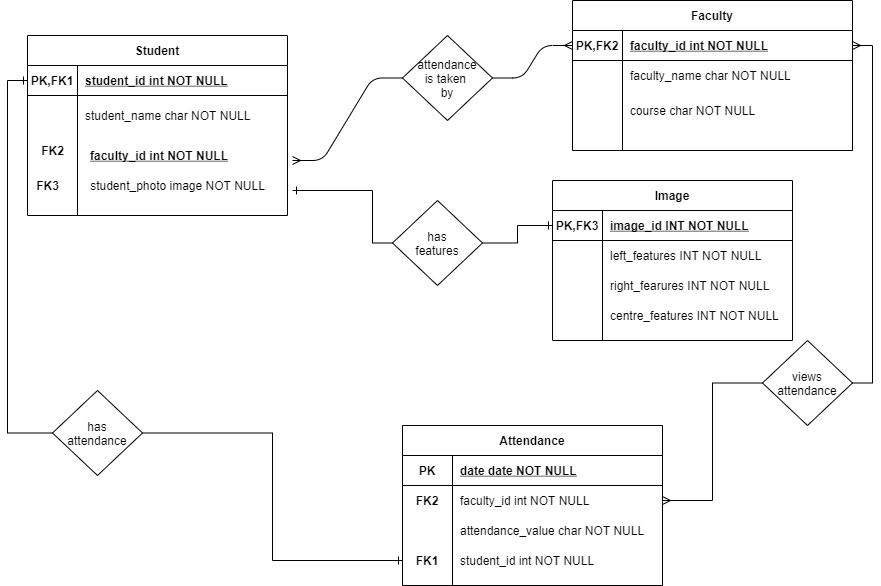

The diagram above was exported from draw.io. Its source (the exported page's mxGraphModel, read from the mxfile embedded in the PNG):
<mxGraphModel dx="1888" dy="548" grid="1" gridSize="10" guides="1" tooltips="1" connect="1" arrows="1" fold="1" page="1" pageScale="1" pageWidth="850" pageHeight="1100" math="0" shadow="0" extFonts="Permanent Marker^https://fonts.googleapis.com/css?family=Permanent+Marker">
  <root>
    <mxCell id="0" />
    <mxCell id="1" parent="0" />
    <mxCell id="C-vyLk0tnHw3VtMMgP7b-1" value="" style="edgeStyle=entityRelationEdgeStyle;endArrow=none;startArrow=ERmany;endFill=0;startFill=0;entryX=1;entryY=0.5;entryDx=0;entryDy=0;exitX=0;exitY=0.5;exitDx=0;exitDy=0;" parent="1" source="C-vyLk0tnHw3VtMMgP7b-3" target="71YIrGzv6h44yuiGK4aa-3" edge="1">
      <mxGeometry width="100" height="100" relative="1" as="geometry">
        <mxPoint x="460" y="200" as="sourcePoint" />
        <mxPoint x="440" y="620" as="targetPoint" />
      </mxGeometry>
    </mxCell>
    <mxCell id="C-vyLk0tnHw3VtMMgP7b-2" value="Faculty" style="shape=table;startSize=30;container=1;collapsible=1;childLayout=tableLayout;fixedRows=1;rowLines=0;fontStyle=1;align=center;resizeLast=1;" parent="1" vertex="1">
      <mxGeometry x="560" y="90" width="280" height="150" as="geometry" />
    </mxCell>
    <mxCell id="C-vyLk0tnHw3VtMMgP7b-3" value="" style="shape=partialRectangle;collapsible=0;dropTarget=0;pointerEvents=0;fillColor=none;points=[[0,0.5],[1,0.5]];portConstraint=eastwest;top=0;left=0;right=0;bottom=1;" parent="C-vyLk0tnHw3VtMMgP7b-2" vertex="1">
      <mxGeometry y="30" width="280" height="30" as="geometry" />
    </mxCell>
    <mxCell id="C-vyLk0tnHw3VtMMgP7b-4" value="PK,FK2" style="shape=partialRectangle;overflow=hidden;connectable=0;fillColor=none;top=0;left=0;bottom=0;right=0;fontStyle=1;" parent="C-vyLk0tnHw3VtMMgP7b-3" vertex="1">
      <mxGeometry width="50" height="30" as="geometry" />
    </mxCell>
    <mxCell id="C-vyLk0tnHw3VtMMgP7b-5" value="faculty_id int NOT NULL " style="shape=partialRectangle;overflow=hidden;connectable=0;fillColor=none;top=0;left=0;bottom=0;right=0;align=left;spacingLeft=6;fontStyle=5;" parent="C-vyLk0tnHw3VtMMgP7b-3" vertex="1">
      <mxGeometry x="50" width="230" height="30" as="geometry" />
    </mxCell>
    <mxCell id="C-vyLk0tnHw3VtMMgP7b-6" value="" style="shape=partialRectangle;collapsible=0;dropTarget=0;pointerEvents=0;fillColor=none;points=[[0,0.5],[1,0.5]];portConstraint=eastwest;top=0;left=0;right=0;bottom=0;" parent="C-vyLk0tnHw3VtMMgP7b-2" vertex="1">
      <mxGeometry y="60" width="280" height="30" as="geometry" />
    </mxCell>
    <mxCell id="C-vyLk0tnHw3VtMMgP7b-7" value="" style="shape=partialRectangle;overflow=hidden;connectable=0;fillColor=none;top=0;left=0;bottom=0;right=0;" parent="C-vyLk0tnHw3VtMMgP7b-6" vertex="1">
      <mxGeometry width="50" height="30" as="geometry" />
    </mxCell>
    <mxCell id="C-vyLk0tnHw3VtMMgP7b-8" value="faculty_name char NOT NULL" style="shape=partialRectangle;overflow=hidden;connectable=0;fillColor=none;top=0;left=0;bottom=0;right=0;align=left;spacingLeft=6;" parent="C-vyLk0tnHw3VtMMgP7b-6" vertex="1">
      <mxGeometry x="50" width="230" height="30" as="geometry" />
    </mxCell>
    <mxCell id="C-vyLk0tnHw3VtMMgP7b-9" value="" style="shape=partialRectangle;collapsible=0;dropTarget=0;pointerEvents=0;fillColor=none;points=[[0,0.5],[1,0.5]];portConstraint=eastwest;top=0;left=0;right=0;bottom=0;" parent="C-vyLk0tnHw3VtMMgP7b-2" vertex="1">
      <mxGeometry y="90" width="280" height="30" as="geometry" />
    </mxCell>
    <mxCell id="C-vyLk0tnHw3VtMMgP7b-10" value="" style="shape=partialRectangle;overflow=hidden;connectable=0;fillColor=none;top=0;left=0;bottom=0;right=0;" parent="C-vyLk0tnHw3VtMMgP7b-9" vertex="1">
      <mxGeometry width="50" height="30" as="geometry" />
    </mxCell>
    <mxCell id="C-vyLk0tnHw3VtMMgP7b-11" value="" style="shape=partialRectangle;overflow=hidden;connectable=0;fillColor=none;top=0;left=0;bottom=0;right=0;align=left;spacingLeft=6;" parent="C-vyLk0tnHw3VtMMgP7b-9" vertex="1">
      <mxGeometry x="50" width="230" height="30" as="geometry" />
    </mxCell>
    <mxCell id="C-vyLk0tnHw3VtMMgP7b-23" value="Student" style="shape=table;startSize=30;container=1;collapsible=1;childLayout=tableLayout;fixedRows=1;rowLines=0;fontStyle=1;align=center;resizeLast=1;" parent="1" vertex="1">
      <mxGeometry x="15" y="125" width="260" height="180" as="geometry" />
    </mxCell>
    <mxCell id="C-vyLk0tnHw3VtMMgP7b-24" value="" style="shape=partialRectangle;collapsible=0;dropTarget=0;pointerEvents=0;fillColor=none;points=[[0,0.5],[1,0.5]];portConstraint=eastwest;top=0;left=0;right=0;bottom=1;" parent="C-vyLk0tnHw3VtMMgP7b-23" vertex="1">
      <mxGeometry y="30" width="260" height="30" as="geometry" />
    </mxCell>
    <mxCell id="C-vyLk0tnHw3VtMMgP7b-25" value="PK,FK1" style="shape=partialRectangle;overflow=hidden;connectable=0;fillColor=none;top=0;left=0;bottom=0;right=0;fontStyle=1;" parent="C-vyLk0tnHw3VtMMgP7b-24" vertex="1">
      <mxGeometry width="50" height="30" as="geometry" />
    </mxCell>
    <mxCell id="C-vyLk0tnHw3VtMMgP7b-26" value="student_id int NOT NULL " style="shape=partialRectangle;overflow=hidden;connectable=0;fillColor=none;top=0;left=0;bottom=0;right=0;align=left;spacingLeft=6;fontStyle=5;" parent="C-vyLk0tnHw3VtMMgP7b-24" vertex="1">
      <mxGeometry x="50" width="210" height="30" as="geometry" />
    </mxCell>
    <mxCell id="C-vyLk0tnHw3VtMMgP7b-27" value="" style="shape=partialRectangle;collapsible=0;dropTarget=0;pointerEvents=0;fillColor=none;points=[[0,0.5],[1,0.5]];portConstraint=eastwest;top=0;left=0;right=0;bottom=0;" parent="C-vyLk0tnHw3VtMMgP7b-23" vertex="1">
      <mxGeometry y="60" width="260" height="40" as="geometry" />
    </mxCell>
    <mxCell id="C-vyLk0tnHw3VtMMgP7b-28" value="" style="shape=partialRectangle;overflow=hidden;connectable=0;fillColor=none;top=0;left=0;bottom=0;right=0;" parent="C-vyLk0tnHw3VtMMgP7b-27" vertex="1">
      <mxGeometry width="50" height="40" as="geometry" />
    </mxCell>
    <mxCell id="C-vyLk0tnHw3VtMMgP7b-29" value="student_name char NOT NULL" style="shape=partialRectangle;overflow=hidden;connectable=0;fillColor=none;top=0;left=0;bottom=0;right=0;align=left;spacingLeft=6;" parent="C-vyLk0tnHw3VtMMgP7b-27" vertex="1">
      <mxGeometry x="50" width="210" height="40" as="geometry" />
    </mxCell>
    <mxCell id="71YIrGzv6h44yuiGK4aa-1" value="course char NOT NULL" style="text;html=1;align=center;verticalAlign=middle;resizable=0;points=[];autosize=1;strokeColor=none;" parent="1" vertex="1">
      <mxGeometry x="610" y="190" width="140" height="20" as="geometry" />
    </mxCell>
    <mxCell id="71YIrGzv6h44yuiGK4aa-2" value="&lt;span style=&quot;text-align: left&quot;&gt;student_photo image NOT NULL&lt;/span&gt;" style="text;html=1;align=center;verticalAlign=middle;resizable=0;points=[];autosize=1;strokeColor=none;" parent="1" vertex="1">
      <mxGeometry x="70" y="265" width="190" height="20" as="geometry" />
    </mxCell>
    <mxCell id="71YIrGzv6h44yuiGK4aa-3" value="attendance&lt;br&gt;is taken &lt;br&gt;by" style="rhombus;whiteSpace=wrap;html=1;" parent="1" vertex="1">
      <mxGeometry x="390" y="125" width="90" height="85" as="geometry" />
    </mxCell>
    <mxCell id="71YIrGzv6h44yuiGK4aa-4" value="" style="edgeStyle=entityRelationEdgeStyle;endArrow=none;startArrow=ERmany;endFill=0;startFill=0;" parent="1" target="71YIrGzv6h44yuiGK4aa-3" edge="1">
      <mxGeometry width="100" height="100" relative="1" as="geometry">
        <mxPoint x="280" y="250" as="sourcePoint" />
        <mxPoint x="550" y="165" as="targetPoint" />
      </mxGeometry>
    </mxCell>
    <mxCell id="D8uJDIAoi0dhjmtTwgO8-1" value="faculty_id int NOT NULL " style="shape=partialRectangle;overflow=hidden;connectable=0;fillColor=none;top=0;left=0;bottom=0;right=0;align=left;spacingLeft=6;fontStyle=5;" vertex="1" parent="1">
      <mxGeometry x="70" y="230" width="220" height="30" as="geometry" />
    </mxCell>
    <mxCell id="D8uJDIAoi0dhjmtTwgO8-2" value="FK3" style="text;html=1;align=center;verticalAlign=middle;resizable=0;points=[];autosize=1;strokeColor=none;fontStyle=1" vertex="1" parent="1">
      <mxGeometry x="15" y="265" width="40" height="20" as="geometry" />
    </mxCell>
    <mxCell id="D8uJDIAoi0dhjmtTwgO8-4" value="Attendance" style="shape=table;startSize=30;container=1;collapsible=1;childLayout=tableLayout;fixedRows=1;rowLines=0;fontStyle=1;align=center;resizeLast=1;" vertex="1" parent="1">
      <mxGeometry x="390" y="515" width="260" height="160" as="geometry" />
    </mxCell>
    <mxCell id="D8uJDIAoi0dhjmtTwgO8-5" value="" style="shape=partialRectangle;collapsible=0;dropTarget=0;pointerEvents=0;fillColor=none;top=0;left=0;bottom=1;right=0;points=[[0,0.5],[1,0.5]];portConstraint=eastwest;" vertex="1" parent="D8uJDIAoi0dhjmtTwgO8-4">
      <mxGeometry y="30" width="260" height="30" as="geometry" />
    </mxCell>
    <mxCell id="D8uJDIAoi0dhjmtTwgO8-6" value="PK" style="shape=partialRectangle;connectable=0;fillColor=none;top=0;left=0;bottom=0;right=0;fontStyle=1;overflow=hidden;" vertex="1" parent="D8uJDIAoi0dhjmtTwgO8-5">
      <mxGeometry width="50" height="30" as="geometry" />
    </mxCell>
    <mxCell id="D8uJDIAoi0dhjmtTwgO8-7" value="date date NOT NULL" style="shape=partialRectangle;connectable=0;fillColor=none;top=0;left=0;bottom=0;right=0;align=left;spacingLeft=6;fontStyle=5;overflow=hidden;" vertex="1" parent="D8uJDIAoi0dhjmtTwgO8-5">
      <mxGeometry x="50" width="210" height="30" as="geometry" />
    </mxCell>
    <mxCell id="D8uJDIAoi0dhjmtTwgO8-8" value="" style="shape=partialRectangle;collapsible=0;dropTarget=0;pointerEvents=0;fillColor=none;top=0;left=0;bottom=0;right=0;points=[[0,0.5],[1,0.5]];portConstraint=eastwest;" vertex="1" parent="D8uJDIAoi0dhjmtTwgO8-4">
      <mxGeometry y="60" width="260" height="30" as="geometry" />
    </mxCell>
    <mxCell id="D8uJDIAoi0dhjmtTwgO8-9" value="FK2" style="shape=partialRectangle;connectable=0;fillColor=none;top=0;left=0;bottom=0;right=0;editable=1;overflow=hidden;fontStyle=1" vertex="1" parent="D8uJDIAoi0dhjmtTwgO8-8">
      <mxGeometry width="50" height="30" as="geometry" />
    </mxCell>
    <mxCell id="D8uJDIAoi0dhjmtTwgO8-10" value="faculty_id int NOT NULL" style="shape=partialRectangle;connectable=0;fillColor=none;top=0;left=0;bottom=0;right=0;align=left;spacingLeft=6;overflow=hidden;" vertex="1" parent="D8uJDIAoi0dhjmtTwgO8-8">
      <mxGeometry x="50" width="210" height="30" as="geometry" />
    </mxCell>
    <mxCell id="D8uJDIAoi0dhjmtTwgO8-11" value="" style="shape=partialRectangle;collapsible=0;dropTarget=0;pointerEvents=0;fillColor=none;top=0;left=0;bottom=0;right=0;points=[[0,0.5],[1,0.5]];portConstraint=eastwest;" vertex="1" parent="D8uJDIAoi0dhjmtTwgO8-4">
      <mxGeometry y="90" width="260" height="30" as="geometry" />
    </mxCell>
    <mxCell id="D8uJDIAoi0dhjmtTwgO8-12" value="" style="shape=partialRectangle;connectable=0;fillColor=none;top=0;left=0;bottom=0;right=0;editable=1;overflow=hidden;" vertex="1" parent="D8uJDIAoi0dhjmtTwgO8-11">
      <mxGeometry width="50" height="30" as="geometry" />
    </mxCell>
    <mxCell id="D8uJDIAoi0dhjmtTwgO8-13" value="attendance_value char NOT NULL" style="shape=partialRectangle;connectable=0;fillColor=none;top=0;left=0;bottom=0;right=0;align=left;spacingLeft=6;overflow=hidden;" vertex="1" parent="D8uJDIAoi0dhjmtTwgO8-11">
      <mxGeometry x="50" width="210" height="30" as="geometry" />
    </mxCell>
    <mxCell id="D8uJDIAoi0dhjmtTwgO8-14" value="" style="shape=partialRectangle;collapsible=0;dropTarget=0;pointerEvents=0;fillColor=none;top=0;left=0;bottom=0;right=0;points=[[0,0.5],[1,0.5]];portConstraint=eastwest;" vertex="1" parent="D8uJDIAoi0dhjmtTwgO8-4">
      <mxGeometry y="120" width="260" height="30" as="geometry" />
    </mxCell>
    <mxCell id="D8uJDIAoi0dhjmtTwgO8-15" value="FK1" style="shape=partialRectangle;connectable=0;fillColor=none;top=0;left=0;bottom=0;right=0;editable=1;overflow=hidden;fontStyle=1" vertex="1" parent="D8uJDIAoi0dhjmtTwgO8-14">
      <mxGeometry width="50" height="30" as="geometry" />
    </mxCell>
    <mxCell id="D8uJDIAoi0dhjmtTwgO8-16" value="student_id int NOT NULL" style="shape=partialRectangle;connectable=0;fillColor=none;top=0;left=0;bottom=0;right=0;align=left;spacingLeft=6;overflow=hidden;" vertex="1" parent="D8uJDIAoi0dhjmtTwgO8-14">
      <mxGeometry x="50" width="210" height="30" as="geometry" />
    </mxCell>
    <mxCell id="D8uJDIAoi0dhjmtTwgO8-20" style="edgeStyle=orthogonalEdgeStyle;rounded=0;orthogonalLoop=1;jettySize=auto;html=1;exitX=1;exitY=0.5;exitDx=0;exitDy=0;entryX=0;entryY=0.5;entryDx=0;entryDy=0;startArrow=none;startFill=0;endArrow=ERone;endFill=0;" edge="1" parent="1" source="D8uJDIAoi0dhjmtTwgO8-17" target="D8uJDIAoi0dhjmtTwgO8-14">
      <mxGeometry relative="1" as="geometry" />
    </mxCell>
    <mxCell id="D8uJDIAoi0dhjmtTwgO8-17" value="has&lt;br&gt;attendance" style="rhombus;whiteSpace=wrap;html=1;" vertex="1" parent="1">
      <mxGeometry x="40" y="480" width="90" height="85" as="geometry" />
    </mxCell>
    <mxCell id="D8uJDIAoi0dhjmtTwgO8-18" style="edgeStyle=orthogonalEdgeStyle;rounded=0;orthogonalLoop=1;jettySize=auto;html=1;exitX=0;exitY=0.5;exitDx=0;exitDy=0;entryX=0;entryY=0.5;entryDx=0;entryDy=0;startArrow=ERone;startFill=0;endArrow=none;endFill=0;" edge="1" parent="1" source="C-vyLk0tnHw3VtMMgP7b-24" target="D8uJDIAoi0dhjmtTwgO8-17">
      <mxGeometry relative="1" as="geometry" />
    </mxCell>
    <mxCell id="D8uJDIAoi0dhjmtTwgO8-23" style="edgeStyle=orthogonalEdgeStyle;rounded=0;orthogonalLoop=1;jettySize=auto;html=1;exitX=0;exitY=0.5;exitDx=0;exitDy=0;entryX=1;entryY=0.5;entryDx=0;entryDy=0;startArrow=none;startFill=0;endArrow=ERmany;endFill=0;" edge="1" parent="1" source="D8uJDIAoi0dhjmtTwgO8-21" target="D8uJDIAoi0dhjmtTwgO8-8">
      <mxGeometry relative="1" as="geometry" />
    </mxCell>
    <mxCell id="D8uJDIAoi0dhjmtTwgO8-21" value="views&lt;br&gt;attendance" style="rhombus;whiteSpace=wrap;html=1;" vertex="1" parent="1">
      <mxGeometry x="750" y="430" width="90" height="85" as="geometry" />
    </mxCell>
    <mxCell id="D8uJDIAoi0dhjmtTwgO8-22" style="edgeStyle=orthogonalEdgeStyle;rounded=0;orthogonalLoop=1;jettySize=auto;html=1;exitX=1;exitY=0.5;exitDx=0;exitDy=0;entryX=1;entryY=0.5;entryDx=0;entryDy=0;startArrow=ERmany;startFill=0;endArrow=none;endFill=0;" edge="1" parent="1" source="C-vyLk0tnHw3VtMMgP7b-3" target="D8uJDIAoi0dhjmtTwgO8-21">
      <mxGeometry relative="1" as="geometry" />
    </mxCell>
    <mxCell id="D8uJDIAoi0dhjmtTwgO8-24" value="Image" style="shape=table;startSize=30;container=1;collapsible=1;childLayout=tableLayout;fixedRows=1;rowLines=0;fontStyle=1;align=center;resizeLast=1;" vertex="1" parent="1">
      <mxGeometry x="540" y="270" width="240" height="160" as="geometry" />
    </mxCell>
    <mxCell id="D8uJDIAoi0dhjmtTwgO8-25" value="" style="shape=partialRectangle;collapsible=0;dropTarget=0;pointerEvents=0;fillColor=none;top=0;left=0;bottom=1;right=0;points=[[0,0.5],[1,0.5]];portConstraint=eastwest;" vertex="1" parent="D8uJDIAoi0dhjmtTwgO8-24">
      <mxGeometry y="30" width="240" height="30" as="geometry" />
    </mxCell>
    <mxCell id="D8uJDIAoi0dhjmtTwgO8-26" value="PK,FK3" style="shape=partialRectangle;connectable=0;fillColor=none;top=0;left=0;bottom=0;right=0;fontStyle=1;overflow=hidden;" vertex="1" parent="D8uJDIAoi0dhjmtTwgO8-25">
      <mxGeometry width="50" height="30" as="geometry" />
    </mxCell>
    <mxCell id="D8uJDIAoi0dhjmtTwgO8-27" value="image_id INT NOT NULL" style="shape=partialRectangle;connectable=0;fillColor=none;top=0;left=0;bottom=0;right=0;align=left;spacingLeft=6;fontStyle=5;overflow=hidden;" vertex="1" parent="D8uJDIAoi0dhjmtTwgO8-25">
      <mxGeometry x="50" width="190" height="30" as="geometry" />
    </mxCell>
    <mxCell id="D8uJDIAoi0dhjmtTwgO8-28" value="" style="shape=partialRectangle;collapsible=0;dropTarget=0;pointerEvents=0;fillColor=none;top=0;left=0;bottom=0;right=0;points=[[0,0.5],[1,0.5]];portConstraint=eastwest;" vertex="1" parent="D8uJDIAoi0dhjmtTwgO8-24">
      <mxGeometry y="60" width="240" height="30" as="geometry" />
    </mxCell>
    <mxCell id="D8uJDIAoi0dhjmtTwgO8-29" value="" style="shape=partialRectangle;connectable=0;fillColor=none;top=0;left=0;bottom=0;right=0;editable=1;overflow=hidden;" vertex="1" parent="D8uJDIAoi0dhjmtTwgO8-28">
      <mxGeometry width="50" height="30" as="geometry" />
    </mxCell>
    <mxCell id="D8uJDIAoi0dhjmtTwgO8-30" value="left_features INT NOT NULL" style="shape=partialRectangle;connectable=0;fillColor=none;top=0;left=0;bottom=0;right=0;align=left;spacingLeft=6;overflow=hidden;" vertex="1" parent="D8uJDIAoi0dhjmtTwgO8-28">
      <mxGeometry x="50" width="190" height="30" as="geometry" />
    </mxCell>
    <mxCell id="D8uJDIAoi0dhjmtTwgO8-31" value="" style="shape=partialRectangle;collapsible=0;dropTarget=0;pointerEvents=0;fillColor=none;top=0;left=0;bottom=0;right=0;points=[[0,0.5],[1,0.5]];portConstraint=eastwest;" vertex="1" parent="D8uJDIAoi0dhjmtTwgO8-24">
      <mxGeometry y="90" width="240" height="30" as="geometry" />
    </mxCell>
    <mxCell id="D8uJDIAoi0dhjmtTwgO8-32" value="" style="shape=partialRectangle;connectable=0;fillColor=none;top=0;left=0;bottom=0;right=0;editable=1;overflow=hidden;" vertex="1" parent="D8uJDIAoi0dhjmtTwgO8-31">
      <mxGeometry width="50" height="30" as="geometry" />
    </mxCell>
    <mxCell id="D8uJDIAoi0dhjmtTwgO8-33" value="right_fearures INT NOT NULL" style="shape=partialRectangle;connectable=0;fillColor=none;top=0;left=0;bottom=0;right=0;align=left;spacingLeft=6;overflow=hidden;" vertex="1" parent="D8uJDIAoi0dhjmtTwgO8-31">
      <mxGeometry x="50" width="190" height="30" as="geometry" />
    </mxCell>
    <mxCell id="D8uJDIAoi0dhjmtTwgO8-34" value="" style="shape=partialRectangle;collapsible=0;dropTarget=0;pointerEvents=0;fillColor=none;top=0;left=0;bottom=0;right=0;points=[[0,0.5],[1,0.5]];portConstraint=eastwest;" vertex="1" parent="D8uJDIAoi0dhjmtTwgO8-24">
      <mxGeometry y="120" width="240" height="30" as="geometry" />
    </mxCell>
    <mxCell id="D8uJDIAoi0dhjmtTwgO8-35" value="" style="shape=partialRectangle;connectable=0;fillColor=none;top=0;left=0;bottom=0;right=0;editable=1;overflow=hidden;" vertex="1" parent="D8uJDIAoi0dhjmtTwgO8-34">
      <mxGeometry width="50" height="30" as="geometry" />
    </mxCell>
    <mxCell id="D8uJDIAoi0dhjmtTwgO8-36" value="centre_features INT NOT NULL" style="shape=partialRectangle;connectable=0;fillColor=none;top=0;left=0;bottom=0;right=0;align=left;spacingLeft=6;overflow=hidden;" vertex="1" parent="D8uJDIAoi0dhjmtTwgO8-34">
      <mxGeometry x="50" width="190" height="30" as="geometry" />
    </mxCell>
    <mxCell id="D8uJDIAoi0dhjmtTwgO8-37" value="&lt;b&gt;FK2&lt;/b&gt;" style="text;html=1;align=center;verticalAlign=middle;resizable=0;points=[];autosize=1;strokeColor=none;" vertex="1" parent="1">
      <mxGeometry x="20" y="230" width="40" height="20" as="geometry" />
    </mxCell>
    <mxCell id="D8uJDIAoi0dhjmtTwgO8-39" style="edgeStyle=orthogonalEdgeStyle;rounded=0;orthogonalLoop=1;jettySize=auto;html=1;exitX=0;exitY=0.5;exitDx=0;exitDy=0;startArrow=none;startFill=0;endArrow=ERone;endFill=0;" edge="1" parent="1" source="D8uJDIAoi0dhjmtTwgO8-38">
      <mxGeometry relative="1" as="geometry">
        <mxPoint x="280" y="280" as="targetPoint" />
        <Array as="points">
          <mxPoint x="360" y="333" />
          <mxPoint x="360" y="280" />
        </Array>
      </mxGeometry>
    </mxCell>
    <mxCell id="D8uJDIAoi0dhjmtTwgO8-40" style="edgeStyle=orthogonalEdgeStyle;rounded=0;orthogonalLoop=1;jettySize=auto;html=1;exitX=1;exitY=0.5;exitDx=0;exitDy=0;entryX=0;entryY=0.5;entryDx=0;entryDy=0;startArrow=none;startFill=0;endArrow=ERone;endFill=0;" edge="1" parent="1" source="D8uJDIAoi0dhjmtTwgO8-38" target="D8uJDIAoi0dhjmtTwgO8-25">
      <mxGeometry relative="1" as="geometry" />
    </mxCell>
    <mxCell id="D8uJDIAoi0dhjmtTwgO8-38" value="has&lt;br&gt;features" style="rhombus;whiteSpace=wrap;html=1;" vertex="1" parent="1">
      <mxGeometry x="380" y="290" width="90" height="85" as="geometry" />
    </mxCell>
  </root>
</mxGraphModel>